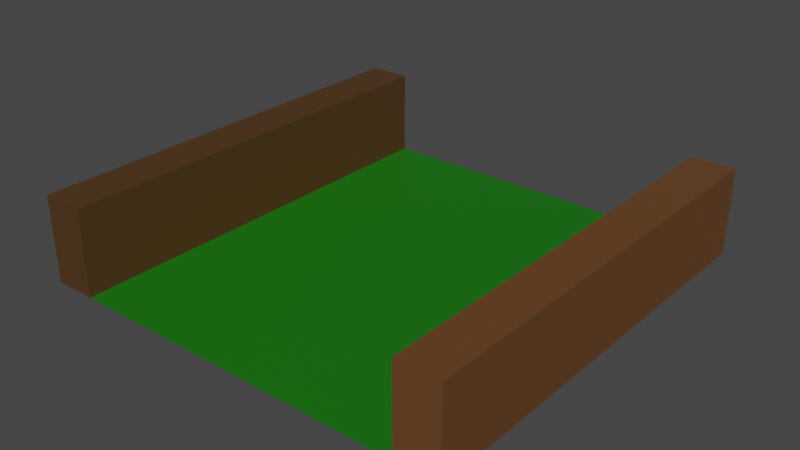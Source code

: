 # Source: straight.blend  (saved by Blender 2.91.10; exported with 4.5.12 LTS)
import bpy
from mathutils import Matrix  # noqa: F401  (used for matrix-valued properties, if any)

bpy.ops.wm.read_factory_settings(use_empty=True)
scene = bpy.context.scene
scene.name = 'Scene'

# ---- collections
col_collection = bpy.data.collections.new('Collection'); scene.collection.children.link(col_collection)

# ---- materials (node trees are filled in below, after node groups)
mat_grass = bpy.data.materials.new('grass')
mat_grass.use_transparent_shadow = False
mat_side = bpy.data.materials.new('side')
mat_side.use_transparent_shadow = False
mat_side_001 = bpy.data.materials.new('side.001')
mat_side_001.use_transparent_shadow = False

# ---- material node trees
mat_grass.use_nodes = True; mat_grass.node_tree.nodes.clear()
_N = mat_grass.node_tree.nodes; _L = mat_grass.node_tree.links
n0 = _N.new('ShaderNodeBsdfPrincipled'); n0.name = 'Principled BSDF'; n0.location = (10, 300)
n0.distribution = 'GGX'
n0.subsurface_method = 'BURLEY'
n0.inputs[0].default_value = (0.008468, 0.1662, 0.003858, 1.0)
n0.inputs[3].default_value = 1.45
n0.inputs[27].default_value = (0.0, 0.0, 0.0, 1.0)
n0.inputs[28].default_value = 1.0
n1 = _N.new('ShaderNodeOutputMaterial'); n1.name = 'Material Output'; n1.location = (300, 300)
_L.new(n0.outputs[0], n1.inputs[0])
n1.is_active_output = True
mat_side.use_nodes = True; mat_side.node_tree.nodes.clear()
_N = mat_side.node_tree.nodes; _L = mat_side.node_tree.links
n0 = _N.new('ShaderNodeBsdfPrincipled'); n0.name = 'Principled BSDF'; n0.location = (10, 300)
n0.distribution = 'GGX'
n0.subsurface_method = 'BURLEY'
n0.inputs[0].default_value = (0.136, 0.05511, 0.01602, 1.0)
n0.inputs[3].default_value = 1.45
n0.inputs[27].default_value = (0.0, 0.0, 0.0, 1.0)
n0.inputs[28].default_value = 1.0
n1 = _N.new('ShaderNodeOutputMaterial'); n1.name = 'Material Output'; n1.location = (300, 300)
_L.new(n0.outputs[0], n1.inputs[0])
n1.is_active_output = True
mat_side_001.use_nodes = True; mat_side_001.node_tree.nodes.clear()
_N = mat_side_001.node_tree.nodes; _L = mat_side_001.node_tree.links
n0 = _N.new('ShaderNodeBsdfPrincipled'); n0.name = 'Principled BSDF'; n0.location = (10, 300)
n0.distribution = 'GGX'
n0.subsurface_method = 'BURLEY'
n0.inputs[0].default_value = (0.08118, 0.0382, 0.01119, 1.0)
n0.inputs[3].default_value = 1.45
n0.inputs[27].default_value = (0.0, 0.0, 0.0, 1.0)
n0.inputs[28].default_value = 1.0
n1 = _N.new('ShaderNodeOutputMaterial'); n1.name = 'Material Output'; n1.location = (300, 300)
_L.new(n0.outputs[0], n1.inputs[0])
n1.is_active_output = True

# ---- world
world_world = bpy.data.worlds.new('World'); scene.world = world_world
world_world.use_nodes = True; world_world.node_tree.nodes.clear()
_N = world_world.node_tree.nodes; _L = world_world.node_tree.links
n0 = _N.new('ShaderNodeOutputWorld'); n0.name = 'World Output'; n0.location = (300, 300)
n1 = _N.new('ShaderNodeBackground'); n1.name = 'Background'; n1.location = (10, 300)
n1.inputs[0].default_value = (0.05088, 0.05088, 0.05088, 1.0)
_L.new(n1.outputs[0], n0.inputs[0])
n0.is_active_output = True
world_world.color = (0.05088, 0.05088, 0.05088)
world_world.use_sun_shadow = False
world_world.sun_shadow_jitter_overblur = 0.0

# ---- meshes
me_plane = bpy.data.meshes.new('Plane')
me_plane.from_pydata([(-1.0, -1.0, 0.0), (1.0, -1.0, 0.0), (-1.0, 1.0, 0.0), (1.0, 1.0, 0.0)], [], [(0, 1, 3, 2)])
_uv = me_plane.uv_layers.new(name='UVMap')
_uv.uv.foreach_set('vector', [0.0, 0.0, 1.0, 0.0, 1.0, 1.0, 0.0, 1.0])
me_plane.materials.append(mat_grass)
me_plane.use_remesh_fix_poles = True
me_plane.use_remesh_preserve_attributes = False
me_plane.use_mirror_vertex_groups = False
me_plane.update()
me_cube_001 = bpy.data.meshes.new('Cube.001')
me_cube_001.from_pydata([(-1.0, -1.0, -1.0), (-1.0, -1.0, 1.0), (-1.0, 1.0, -1.0), (-1.0, 1.0, 1.0), (1.0, -1.0, -1.0), (1.0, -1.0, 1.0), (1.0, 1.0, -1.0), (1.0, 1.0, 1.0)], [], [(0, 1, 3, 2), (2, 3, 7, 6), (6, 7, 5, 4), (4, 5, 1, 0), (2, 6, 4, 0), (7, 3, 1, 5)])
_uv = me_cube_001.uv_layers.new(name='UVMap')
_uv.uv.foreach_set('vector', [0.375, 0.0, 0.625, 0.0, 0.625, 0.25, 0.375, 0.25, 0.375, 0.25, 0.625, 0.25, 0.625, 0.5, 0.375, 0.5, 0.375, 0.5, 0.625, 0.5, 0.625, 0.75, 0.375, 0.75, 0.375, 0.75, 0.625, 0.75, 0.625, 1.0, 0.375, 1.0, 0.125, 0.5, 0.375, 0.5, 0.375, 0.75, 0.125, 0.75, 0.625, 0.5, 0.875, 0.5, 0.875, 0.75, 0.625, 0.75])
me_cube_001.materials.append(mat_side)
me_cube_001.use_remesh_fix_poles = True
me_cube_001.use_remesh_preserve_attributes = False
me_cube_001.use_mirror_vertex_groups = False
me_cube_001.update()
me_cube_002 = bpy.data.meshes.new('Cube.002')
me_cube_002.from_pydata([(-1.0, -1.0, -1.0), (-1.0, -1.0, 1.0), (-1.0, 1.0, -1.0), (-1.0, 1.0, 1.0), (1.0, -1.0, -1.0), (1.0, -1.0, 1.0), (1.0, 1.0, -1.0), (1.0, 1.0, 1.0)], [], [(0, 1, 3, 2), (2, 3, 7, 6), (6, 7, 5, 4), (4, 5, 1, 0), (2, 6, 4, 0), (7, 3, 1, 5)])
_uv = me_cube_002.uv_layers.new(name='UVMap')
_uv.uv.foreach_set('vector', [0.375, 0.0, 0.625, 0.0, 0.625, 0.25, 0.375, 0.25, 0.375, 0.25, 0.625, 0.25, 0.625, 0.5, 0.375, 0.5, 0.375, 0.5, 0.625, 0.5, 0.625, 0.75, 0.375, 0.75, 0.375, 0.75, 0.625, 0.75, 0.625, 1.0, 0.375, 1.0, 0.125, 0.5, 0.375, 0.5, 0.375, 0.75, 0.125, 0.75, 0.625, 0.5, 0.875, 0.5, 0.875, 0.75, 0.625, 0.75])
me_cube_002.materials.append(mat_side_001)
me_cube_002.use_remesh_fix_poles = True
me_cube_002.use_remesh_preserve_attributes = False
me_cube_002.use_mirror_vertex_groups = False
me_cube_002.update()

# ---- objects
ob_plane = bpy.data.objects.new('Plane', me_plane)
ob_cube = bpy.data.objects.new('Cube', me_cube_001)
ob_cube_001 = bpy.data.objects.new('Cube.001', me_cube_002)

# ---- transforms, parenting, visibility, modifiers, constraints
ob_plane.location = (0.0, 0.0, 0.0)
ob_plane.lineart.crease_threshold = 0.0
ob_cube.location = (0.9, 0.0, 0.2)
ob_cube.scale = (0.1, 1.0, 0.2)
ob_cube.lineart.crease_threshold = 0.0
ob_cube_001.location = (-0.9, 0.0, 0.2)
ob_cube_001.scale = (0.1, 1.0, 0.2)
ob_cube_001.lineart.crease_threshold = 0.0

# ---- collection membership
col_collection.objects.link(ob_plane)
col_collection.objects.link(ob_cube)
col_collection.objects.link(ob_cube_001)

# ---- scene / render settings (as saved in the file)
scene.frame_start = 1; scene.frame_end = 250; scene.frame_set(1)
scene.render.engine = 'BLENDER_EEVEE_NEXT'
scene.cycles.use_denoising = False
scene.cycles.samples = 128
scene.cycles.sampling_pattern = 'TABULATED_SOBOL'
scene.cycles.use_adaptive_sampling = False
scene.cycles.use_light_tree = False
scene.view_settings.view_transform = 'Filmic'
bpy.context.view_layer.update()

# ---- added for rendering (the .blend has no active camera and no usable light): camera, sun
cam_auto = bpy.data.cameras.new('AutoCamera')
cam_auto.lens = 50.0
cam_auto.sensor_width = 36.0
cam_auto.clip_end = 1000.0
ob_auto_camera = bpy.data.objects.new('AutoCamera', cam_auto)
scene.collection.objects.link(ob_auto_camera)
ob_auto_camera.location = (2.64297, -3.17156, 2.31438)
ob_auto_camera.rotation_euler = (1.09748, -7.21219e-08, 0.694738)
scene.camera = ob_auto_camera
light_auto_sun = bpy.data.lights.new('AutoSun', 'SUN')
light_auto_sun.energy = 3.0
light_auto_sun.angle = 0.0523599
ob_auto_sun = bpy.data.objects.new('AutoSun', light_auto_sun)
scene.collection.objects.link(ob_auto_sun)
ob_auto_sun.rotation_euler = (0.872665, 0.174533, 0.523599)
bpy.context.view_layer.update()
